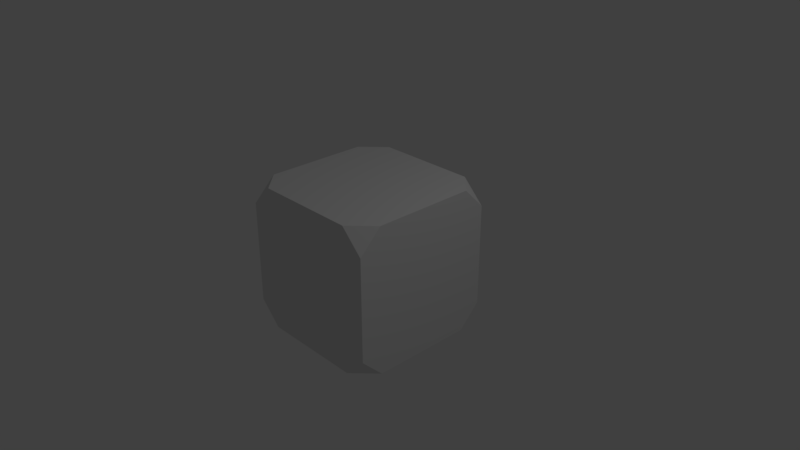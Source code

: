 # Source: PlayerBody.blend  (saved by Blender 2.78.0; exported with 4.5.12 LTS)
import bpy
from mathutils import Matrix  # noqa: F401  (used for matrix-valued properties, if any)

bpy.ops.wm.read_factory_settings(use_empty=True)
scene = bpy.context.scene
scene.name = 'Scene'

# ---- collections
col_collection_1 = bpy.data.collections.new('Collection 1'); scene.collection.children.link(col_collection_1)

# ---- world
world_world = bpy.data.worlds.new('World'); scene.world = world_world
world_world.color = (0.05088, 0.05088, 0.05088)
world_world.use_sun_shadow = False
world_world.sun_shadow_jitter_overblur = 0.0
world_world.cycles.sampling_method = 'MANUAL'

# ---- cameras
cam_camera = bpy.data.cameras.new('Camera')
cam_camera.clip_end = 100.0
cam_camera.lens = 35.0
cam_camera.sensor_width = 32.0
cam_camera.sensor_height = 18.0
cam_camera.ortho_scale = 7.314
cam_camera.dof.focus_distance = 0.0
cam_camera.dof.aperture_fstop = 128.0

# ---- lights
light_lamp = bpy.data.lights.new('Lamp', 'POINT')
light_lamp.transmission_factor = 0.0
light_lamp.cutoff_distance = 30.0
light_lamp.energy = 100.0
light_lamp.shadow_buffer_clip_start = 1.001
light_lamp.shadow_soft_size = 0.1
light_lamp.shadow_maximum_resolution = 0.006
light_lamp.use_absolute_resolution = True

# ---- meshes
me_cube_001 = bpy.data.meshes.new('Cube.001')
me_cube_001.from_pydata([(-1.0, -1.0, -1.0), (-1.0, -1.0, 1.0), (-1.0, 1.0, -1.0), (-1.0, 1.0, 1.0), (1.0, -1.0, -1.0), (1.0, -1.0, 1.0), (1.0, 1.0, -1.0), (1.0, 1.0, 1.0)], [], [(0, 1, 3, 2), (2, 3, 7, 6), (6, 7, 5, 4), (4, 5, 1, 0), (2, 6, 4, 0), (7, 3, 1, 5)])
me_cube_001.use_remesh_preserve_volume = False
me_cube_001.use_remesh_preserve_attributes = False
me_cube_001.use_mirror_vertex_groups = False
me_cube_001.update()

# ---- objects
ob_playerbody = bpy.data.objects.new('PlayerBody', me_cube_001)
ob_lamp = bpy.data.objects.new('Lamp', light_lamp)
ob_camera = bpy.data.objects.new('Camera', cam_camera)

# ---- transforms, parenting, visibility, modifiers, constraints
ob_playerbody.location = (0.0, 0.0, 0.0)
ob_playerbody.lineart.crease_threshold = 0.0
_m = ob_playerbody.modifiers.new('Bevel', 'BEVEL')
_m.width = 0.3
_m.width_pct = 0.3
_m.affect = 'VERTICES'
_m.limit_method = 'NONE'
_m.spread = 0.0
ob_lamp.location = (4.076, 1.005, 5.904)
ob_lamp.rotation_euler = (0.6503, 0.05522, 1.866)
ob_lamp.lock_rotations_4d = False
ob_lamp.empty_display_type = 'ARROWS'
ob_lamp.color = (0.0, 0.0, 0.0, 0.0)
ob_lamp.lineart.crease_threshold = 0.0
ob_camera.location = (7.481, -6.508, 5.344)
ob_camera.rotation_euler = (1.109, 0.0, 0.8149)
ob_camera.lock_rotations_4d = False
ob_camera.empty_display_type = 'ARROWS'
ob_camera.color = (0.0, 0.0, 0.0, 0.0)
ob_camera.display_type = 'WIRE'
ob_camera.lineart.crease_threshold = 0.0

# ---- collection membership
col_collection_1.objects.link(ob_playerbody)
col_collection_1.objects.link(ob_lamp)
col_collection_1.objects.link(ob_camera)

# ---- scene / render settings (as saved in the file)
scene.camera = ob_camera
scene.frame_start = 1; scene.frame_end = 250; scene.frame_set(1)
scene.render.engine = 'BLENDER_EEVEE_NEXT'
scene.render.resolution_percentage = 50
scene.render.dither_intensity = 0.0
scene.cycles.use_denoising = False
scene.cycles.samples = 128
scene.cycles.sampling_pattern = 'TABULATED_SOBOL'
scene.cycles.light_sampling_threshold = 0.0
scene.cycles.use_adaptive_sampling = False
scene.cycles.use_light_tree = False
scene.cycles.blur_glossy = 0.0
scene.cycles.sample_clamp_indirect = 0.0
scene.view_settings.view_transform = 'Standard'
bpy.context.view_layer.update()
